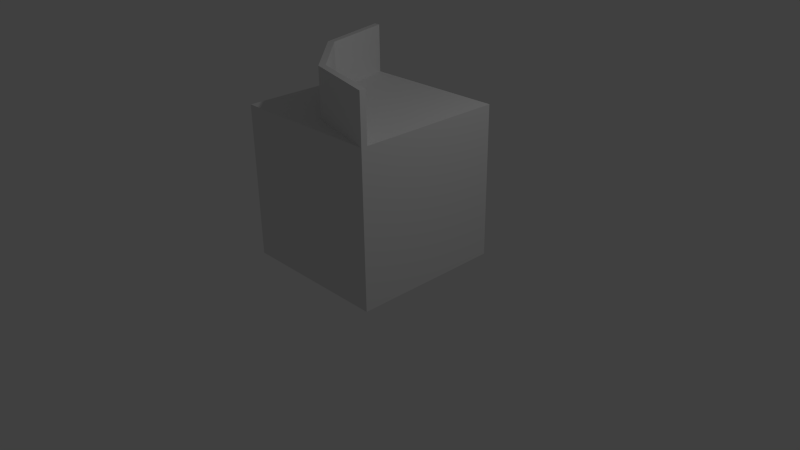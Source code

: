 # Source: curve.blend  (saved by Blender 2.70.0; exported with 4.5.12 LTS)
import bpy
from mathutils import Matrix  # noqa: F401  (used for matrix-valued properties, if any)

bpy.ops.wm.read_factory_settings(use_empty=True)
scene = bpy.context.scene
scene.name = 'Scene'

# ---- collections
col_collection_1 = bpy.data.collections.new('Collection 1'); scene.collection.children.link(col_collection_1)

# ---- materials (node trees are filled in below, after node groups)
mat_material = bpy.data.materials.new('Material')
mat_material.alpha_threshold = 0.0
mat_material.use_transparent_shadow = False
mat_material.roughness = 0.5
mat_material.line_color = (0.0, 0.0, 0.0, 1.0)

# ---- material node trees

# ---- world
world_world = bpy.data.worlds.new('World'); scene.world = world_world
world_world.color = (0.05088, 0.05088, 0.05088)
world_world.use_sun_shadow = False
world_world.sun_shadow_jitter_overblur = 0.0
world_world.cycles.sampling_method = 'MANUAL'
world_world.cycles.sample_map_resolution = 256

# ---- cameras
cam_camera = bpy.data.cameras.new('Camera')
cam_camera.clip_end = 100.0
cam_camera.lens = 35.0
cam_camera.sensor_width = 32.0
cam_camera.sensor_height = 18.0
cam_camera.ortho_scale = 7.314
cam_camera.dof.focus_distance = 0.0
cam_camera.dof.aperture_fstop = 128.0

# ---- lights
light_lamp = bpy.data.lights.new('Lamp', 'POINT')
light_lamp.transmission_factor = 0.0
light_lamp.cutoff_distance = 30.0
light_lamp.energy = 100.0
light_lamp.shadow_buffer_clip_start = 1.001
light_lamp.shadow_soft_size = 0.1
light_lamp.shadow_maximum_resolution = 0.006
light_lamp.use_absolute_resolution = True
light_lamp.cycles.use_multiple_importance_sampling = False

# ---- meshes
me_cube = bpy.data.meshes.new('Cube')
me_cube.from_pydata([(-1.0, -1.0, 2.013), (1.0, -0.9177, 2.013), (1.0, 1.0, 0.01331), (1.0, -1.0, 2.013), (-1.0, 1.0, 0.01331), (-1.0, -1.0, 0.01331), (-1.0, 1.0, 2.013), (-1.0, 1.0, 2.634), (1.0, -1.0, 0.01331), (1.0, 1.0, 2.013), (4.172e-07, -0.7321, 2.002), (-0.7321, -7.153e-07, 2.002), (1.0, -1.0, 2.634), (4.172e-07, -0.7321, 2.634), (-0.7321, -7.153e-07, 2.634), (1.0, -0.9177, 2.634), (0.04116, -0.6608, 2.634), (-0.6608, 0.04116, 2.634), (-0.9177, 1.0, 2.634), (-0.9177, 1.0, 2.013), (0.04116, -0.6608, 2.013), (-0.6608, 0.04116, 2.013)], [], [(3, 10, 0), (11, 0, 10), (3, 8, 2, 9, 1), (6, 19, 9, 2, 4), (11, 6, 0), (11, 10, 13, 14), (12, 13, 10, 3), (21, 20, 9), (14, 13, 16, 17), (13, 12, 15, 16), (9, 19, 21), (17, 16, 20, 21), (6, 7, 18, 19), (7, 14, 17, 18), (7, 6, 11, 14), (4, 5, 0, 6), (3, 0, 5, 8), (16, 15, 1, 20), (18, 17, 21, 19), (9, 20, 1), (3, 1, 15, 12)])
_uv = me_cube.uv_layers.new(name='UVMap')
_uv.uv.foreach_set('vector', [0.0001228, 0.9999, 0.1251, 0.9663, 0.25, 0.9998, 0.2165, 0.8748, 0.25, 0.9998, 0.1251, 0.9663, 0.25, 0.25, 0.5, 0.25, 0.5, 0.5, 0.25, 0.5, 0.2457, 0.2501, 0.25, 0.7499, 0.2489, 0.6249, 0.25, 0.5, 0.5, 0.5, 0.5, 0.7499, 0.2165, 0.8748, 0.25, 0.7499, 0.25, 0.9998, 0.5002, 0.2816, 0.5002, 0.1463, 0.5811, 0.1501, 0.5788, 0.2771, 0.6035, 0.02467, 0.5811, 0.1501, 0.5002, 0.1463, 0.5199, 0.01121, 0.5323, 0.5469, 0.6202, 0.4591, 0.7401, 0.6668, 0.5788, 0.2771, 0.5811, 0.1501, 0.5906, 0.151, 0.5892, 0.2764, 0.5811, 0.1501, 0.6035, 0.02467, 0.6121, 0.0287, 0.5906, 0.151, 0.7401, 0.6668, 0.5002, 0.6668, 0.5323, 0.5469, 0.5892, 0.2764, 0.5906, 0.151, 0.6675, 0.1588, 0.6645, 0.2739, 0.5172, 0.4157, 0.6001, 0.4043, 0.6016, 0.4153, 0.5187, 0.4267, 0.6001, 0.4043, 0.5788, 0.2771, 0.5892, 0.2764, 0.6103, 0.3997, 0.6001, 0.4043, 0.5172, 0.4157, 0.5002, 0.2816, 0.5788, 0.2771, 0.5, 0.7499, 0.5, 0.9998, 0.25, 0.9998, 0.25, 0.7499, 0.25, 0.25, 0.25, 0.0001228, 0.5, 0.0001229, 0.5, 0.25, 0.5906, 0.151, 0.6121, 0.0287, 0.6861, 0.04035, 0.6675, 0.1588, 0.6103, 0.3997, 0.5892, 0.2764, 0.6645, 0.2739, 0.6791, 0.3892, 0.7401, 0.6668, 0.6202, 0.4591, 0.7401, 0.4269, 0.5199, 0.01121, 0.5217, 0.0001228, 0.6053, 0.01358, 0.6035, 0.02467])
me_cube.materials.append(mat_material)
me_cube.use_remesh_preserve_volume = False
me_cube.use_remesh_preserve_attributes = False
me_cube.use_mirror_vertex_groups = False
me_cube.update()

# ---- objects
ob_cube = bpy.data.objects.new('Cube', me_cube)
ob_lamp = bpy.data.objects.new('Lamp', light_lamp)
ob_camera = bpy.data.objects.new('Camera', cam_camera)

# ---- transforms, parenting, visibility, modifiers, constraints
ob_cube.location = (0.0, 0.0, 0.0)
ob_cube.lock_rotations_4d = False
ob_cube.empty_display_type = 'ARROWS'
ob_cube.lineart.crease_threshold = 0.0
ob_lamp.location = (4.076, 1.005, 5.904)
ob_lamp.rotation_euler = (0.6503, 0.05522, 1.866)
ob_lamp.lock_rotations_4d = False
ob_lamp.empty_display_type = 'ARROWS'
ob_lamp.color = (0.0, 0.0, 0.0, 0.0)
ob_lamp.lineart.crease_threshold = 0.0
ob_camera.location = (7.481, -6.508, 5.344)
ob_camera.rotation_euler = (1.109, 0.01082, 0.8149)
ob_camera.lock_rotations_4d = False
ob_camera.empty_display_type = 'ARROWS'
ob_camera.color = (0.0, 0.0, 0.0, 0.0)
ob_camera.display_type = 'WIRE'
ob_camera.lineart.crease_threshold = 0.0

# ---- collection membership
col_collection_1.objects.link(ob_cube)
col_collection_1.objects.link(ob_lamp)
col_collection_1.objects.link(ob_camera)

# ---- scene / render settings (as saved in the file)
scene.camera = ob_camera
scene.frame_start = 1; scene.frame_end = 250; scene.frame_set(1)
scene.render.engine = 'BLENDER_EEVEE_NEXT'
scene.render.resolution_percentage = 50
scene.render.dither_intensity = 0.0
scene.cycles.use_denoising = False
scene.cycles.samples = 10
scene.cycles.sampling_pattern = 'TABULATED_SOBOL'
scene.cycles.light_sampling_threshold = 0.0
scene.cycles.use_adaptive_sampling = False
scene.cycles.use_light_tree = False
scene.cycles.blur_glossy = 0.0
scene.cycles.volume_bounces = 1
scene.cycles.pixel_filter_type = 'GAUSSIAN'
scene.cycles.sample_clamp_indirect = 0.0
scene.view_settings.view_transform = 'Standard'
bpy.context.view_layer.update()
